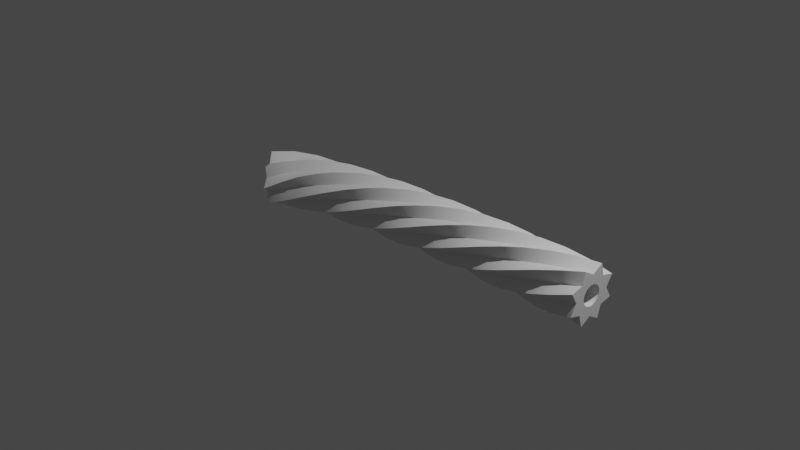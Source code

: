 # Source: CGFigures_-_Blender_5_Onwards_Geonodes.blend  (saved by Blender 5.3.31; exported with 4.5.12 LTS)
import bpy
from mathutils import Matrix  # noqa: F401  (used for matrix-valued properties, if any)

bpy.ops.wm.read_factory_settings(use_empty=True)
scene = bpy.context.scene
scene.name = 'Scene'

# ---- collections
col_collection = bpy.data.collections.new('Collection'); scene.collection.children.link(col_collection)

# ---- node groups
ng_dual_profile_curve___manifold = bpy.data.node_groups.new('Dual Profile Curve - Manifold', 'GeometryNodeTree')
_s = ng_dual_profile_curve___manifold.interface.new_socket(name='Mesh', in_out='OUTPUT', socket_type='NodeSocketGeometry')
_s = ng_dual_profile_curve___manifold.interface.new_socket(name='Curve - Path', in_out='INPUT', socket_type='NodeSocketGeometry')
_s.description = 'Curves to shorten'
_s = ng_dual_profile_curve___manifold.interface.new_socket(name='Curve - Outer Profile', in_out='INPUT', socket_type='NodeSocketGeometry')
_s.description = 'Curves that are swept along the main curve'
_s = ng_dual_profile_curve___manifold.interface.new_socket(name='Curve - Inner Profile', in_out='INPUT', socket_type='NodeSocketGeometry')
_s.description = 'Curves that are swept along the main curve'
_s = ng_dual_profile_curve___manifold.interface.new_socket(name='Scale - OP', in_out='INPUT', socket_type='NodeSocketFloat')
_s.default_value = 1.0
_s.min_value = 0.0
_s.description = 'Scale of the profile at each point'
_s = ng_dual_profile_curve___manifold.interface.new_socket(name='Scale - IP', in_out='INPUT', socket_type='NodeSocketFloat')
_s.default_value = 1.0
_s.min_value = 0.0
_s.description = 'Scale of the profile at each point'
_N = ng_dual_profile_curve___manifold.nodes; _L = ng_dual_profile_curve___manifold.links
n0 = _N.new('NodeGroupOutput'); n0.name = 'Group Output'; n0.location = (358, 79)
n1 = _N.new('NodeGroupInput'); n1.name = 'Group Input'; n1.location = (-473, 80)
n2 = _N.new('GeometryNodeMeshBoolean'); n2.name = 'Mesh Boolean'; n2.location = (177, 82)
n2.solver = 'MANIFOLD'
n3 = _N.new('GeometryNodeCurveToMesh'); n3.name = 'Curve to Mesh'; n3.location = (-4, 82)
n3.inputs[3].default_value = True
n4 = _N.new('GeometryNodeTrimCurve'); n4.name = 'Trim Curve'; n4.location = (-177, 82)
n4.inputs[2].default_value = 0.0001
n4.inputs[3].default_value = 0.9999
n5 = _N.new('GeometryNodeCurveToMesh'); n5.name = 'Curve to Mesh.001'; n5.location = (-4, -82)
n5.inputs[3].default_value = True
_L.new(n3.outputs[0], n2.inputs[0])
_L.new(n5.outputs[0], n2.inputs[1])
_L.new(n4.outputs[0], n3.inputs[0])
_L.new(n1.outputs[0], n4.inputs[0])
_L.new(n1.outputs[0], n5.inputs[0])
_L.new(n2.outputs[0], n0.inputs[0])
_L.new(n1.outputs[1], n3.inputs[1])
_L.new(n1.outputs[2], n5.inputs[1])
_L.new(n1.outputs[3], n3.inputs[2])
_L.new(n1.outputs[4], n5.inputs[2])
n0.is_active_output = True
ng_dual_profile_manifold_curves = bpy.data.node_groups.new('Dual Profile Manifold Curves', 'GeometryNodeTree')
_s = ng_dual_profile_manifold_curves.interface.new_socket(name='Geometry', in_out='OUTPUT', socket_type='NodeSocketGeometry')
_s = ng_dual_profile_manifold_curves.interface.new_socket(name='Geometry', in_out='INPUT', socket_type='NodeSocketGeometry')
ng_dual_profile_manifold_curves.is_modifier = True
_N = ng_dual_profile_manifold_curves.nodes; _L = ng_dual_profile_manifold_curves.links
n0 = _N.new('NodeGroupInput'); n0.name = 'Group Input'; n0.location = (-1578, -34)
n1 = _N.new('NodeGroupOutput'); n1.name = 'Group Output'; n1.location = (-493, -34)
n2 = _N.new('GeometryNodeGroup'); n2.name = 'Group'; n2.location = (-683, -34)
n2.node_tree = ng_dual_profile_curve___manifold
n2.inputs[3].default_value = 0.06
n2.inputs[4].default_value = 0.11
n3 = _N.new('GeometryNodeCurvePrimitiveCircle'); n3.name = 'Curve Circle'; n3.location = (-877, -316)
n4 = _N.new('GeometryNodeCurveStar'); n4.name = 'Star'; n4.location = (-874, -146)
n4.inputs[1].default_value = 3.55
n4.inputs[2].default_value = 5.08
n5 = _N.new('GeometryNodeSetCurveTilt'); n5.name = 'Set Curve Tilt'; n5.location = (-1196, -34)
n6 = _N.new('GeometryNodeResampleCurve'); n6.name = 'Resample Curve'; n6.location = (-1387, -34)
n6.inputs[2].default_value = 19
n7 = _N.new('ShaderNodeMath'); n7.name = 'Math'; n7.location = (-1387, -159)
n7.operation = 'MULTIPLY'
n7.inputs[1].default_value = 6.0
n8 = _N.new('GeometryNodeInputIndex'); n8.name = 'Index'; n8.location = (-1578, -120)
_L.new(n2.outputs[0], n1.inputs[0])
_L.new(n5.outputs[0], n2.inputs[0])
_L.new(n0.outputs[0], n6.inputs[0])
_L.new(n6.outputs[0], n5.inputs[0])
_L.new(n7.outputs[0], n5.inputs[2])
_L.new(n8.outputs[0], n7.inputs[0])
_L.new(n4.outputs[0], n2.inputs[1])
_L.new(n3.outputs[0], n2.inputs[2])
n1.is_active_output = True

# ---- world
world_world = bpy.data.worlds.new('World'); scene.world = world_world
world_world.use_nodes = True; world_world.node_tree.nodes.clear()
_N = world_world.node_tree.nodes; _L = world_world.node_tree.links
n0 = _N.new('ShaderNodeOutputWorld'); n0.name = 'World Output'; n0.location = (300, 300)
n1 = _N.new('ShaderNodeBackground'); n1.name = 'Background'; n1.location = (10, 300)
n1.inputs[0].default_value = (0.05088, 0.05088, 0.05088, 1.0)
_L.new(n1.outputs[0], n0.inputs[0])
n0.is_active_output = True
world_world.color = (0.05088, 0.05088, 0.05088)
world_world.use_sun_shadow = False
world_world.sun_shadow_jitter_overblur = 0.0

# ---- cameras
cam_camera = bpy.data.cameras.new('Camera')
cam_camera.clip_start = 0.001
cam_camera.clip_end = 100.0
cam_camera.ortho_scale = 7.314

# ---- lights
light_light = bpy.data.lights.new('Light', 'POINT')
light_light.transmission_factor = 0.0
light_light.use_soft_falloff = False
light_light.energy = 1000.0
light_light.shadow_soft_size = 0.1
light_light.shadow_maximum_resolution = 0.006
light_light.use_absolute_resolution = True

# ---- curves / text
cu_b_ziercurve_002 = bpy.data.curves.new('BézierCurve.002', 'CURVE')
cu_b_ziercurve_002.dimensions = '3D'
_sp = cu_b_ziercurve_002.splines.new('BEZIER'); _sp.bezier_points.add(1)
_sp.bezier_points.foreach_set('co', [-1.705, -0.293, 0.0, 2.299, 0.183, 0.0])
_sp.bezier_points.foreach_set('handle_left', [-2.205, -0.793, 0.0, 1.299, 0.183, 0.0])
_sp.bezier_points.foreach_set('handle_right', [-1.205, 0.207, 0.0, 3.299, 0.183, 0.0])
for _p, _l, _r in zip(_sp.bezier_points, ['ALIGNED', 'ALIGNED'], ['ALIGNED', 'ALIGNED']): _p.handle_left_type = _l; _p.handle_right_type = _r
_sp.order_u = 0
_sp.order_v = 0
_sp.use_smooth = False
cu_b_ziercurve_002.use_path = True
cu_b_ziercurve_002.fill_mode = 'FULL'

# ---- objects
ob_complex_profile_curves___manifolds = bpy.data.objects.new('Complex Profile Curves - Manifolds', cu_b_ziercurve_002)
ob_camera = bpy.data.objects.new('Camera', cam_camera)
ob_light = bpy.data.objects.new('Light', light_light)

# ---- transforms, parenting, visibility, modifiers, constraints
ob_complex_profile_curves___manifolds.location = (0.0, 0.0, 0.0)
_m = ob_complex_profile_curves___manifolds.modifiers.new('Dual Profile Manifold Curves', 'NODES')
_m.node_group = ng_dual_profile_manifold_curves
_m.open_manage_panel = True
_m = ob_complex_profile_curves___manifolds.modifiers.new('Bevel', 'BEVEL')
_m.segments = 3
ob_camera.location = (7.359, -6.926, 4.958)
ob_camera.rotation_euler = (1.109, 0.0, 0.8149)
ob_camera.lock_rotations_4d = False
ob_camera.empty_display_type = 'ARROWS'
ob_camera.color = (0.0, 0.0, 0.0, 0.0)
ob_camera.display_type = 'WIRE'
ob_camera.lineart.crease_threshold = 0.0
ob_light.location = (4.076, 1.005, 5.904)
ob_light.rotation_euler = (0.6503, 0.05522, 1.866)
ob_light.lock_rotations_4d = False
ob_light.empty_display_type = 'ARROWS'
ob_light.color = (0.0, 0.0, 0.0, 0.0)
ob_light.lineart.crease_threshold = 0.0

# ---- collection membership
scene.collection.objects.link(ob_complex_profile_curves___manifolds)
col_collection.objects.link(ob_camera)
col_collection.objects.link(ob_light)

# ---- scene / render settings (as saved in the file)
scene.camera = ob_camera
scene.frame_start = 1; scene.frame_end = 250; scene.frame_set(1)
scene.render.engine = 'CYCLES'
scene.render.film_transparent = True
scene.render.bake_bias = 0.0
scene.render.bake_samples = 0
scene.cycles.samples = 250
scene.cycles.sampling_pattern = 'TABULATED_SOBOL'
scene.cycles.use_light_tree = False
scene.cycles.film_transparent_glass = True
scene.eevee.use_gtao = True
scene.eevee.fast_gi_thickness_far = 0.0
scene.eevee.use_raytracing = True
scene.view_settings.view_transform = 'Filmic'
bpy.context.view_layer.update()
